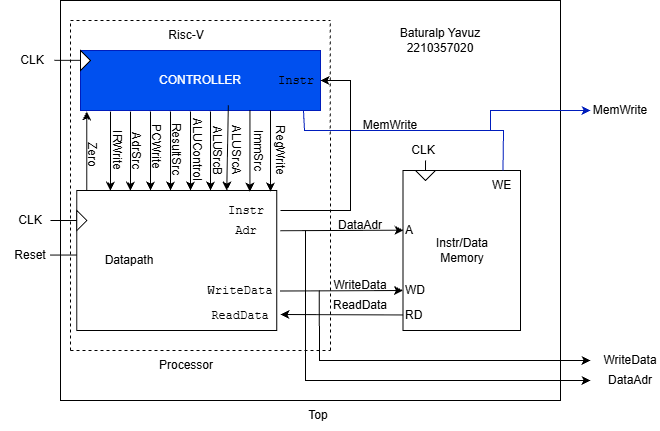

The diagram above was exported from draw.io. Its source (the exported page's mxGraphModel, read from the mxfile embedded in the PNG):
<mxGraphModel dx="842" dy="546" grid="1" gridSize="10" guides="1" tooltips="1" connect="1" arrows="1" fold="1" page="1" pageScale="1" pageWidth="850" pageHeight="1100" background="light-dark(#FFFFFF,#FFFFFF)" math="0" shadow="0">
  <root>
    <mxCell id="0" />
    <mxCell id="1" parent="0" />
    <mxCell id="5WCmvq9D1ohgXqk3hyUW-13" parent="1" style="rounded=0;whiteSpace=wrap;html=1;" value="" vertex="1">
      <mxGeometry height="400" width="500" x="90" y="210" as="geometry" />
    </mxCell>
    <mxCell id="5WCmvq9D1ohgXqk3hyUW-2" edge="1" parent="1" style="endArrow=none;dashed=1;html=1;rounded=0;" value="">
      <mxGeometry height="50" relative="1" width="50" as="geometry">
        <mxPoint x="100" y="560" as="sourcePoint" />
        <mxPoint x="360" y="560" as="targetPoint" />
      </mxGeometry>
    </mxCell>
    <mxCell id="5WCmvq9D1ohgXqk3hyUW-3" edge="1" parent="1" style="endArrow=none;dashed=1;html=1;rounded=0;" value="">
      <mxGeometry height="50" relative="1" width="50" as="geometry">
        <mxPoint x="100" y="560" as="sourcePoint" />
        <mxPoint x="100" y="230" as="targetPoint" />
      </mxGeometry>
    </mxCell>
    <mxCell id="5WCmvq9D1ohgXqk3hyUW-4" edge="1" parent="1" style="endArrow=none;dashed=1;html=1;rounded=0;" value="">
      <mxGeometry height="50" relative="1" width="50" as="geometry">
        <mxPoint x="100" y="230" as="sourcePoint" />
        <mxPoint x="360" y="230" as="targetPoint" />
      </mxGeometry>
    </mxCell>
    <mxCell id="5WCmvq9D1ohgXqk3hyUW-5" edge="1" parent="1" style="endArrow=none;dashed=1;html=1;rounded=0;" value="">
      <mxGeometry height="50" relative="1" width="50" as="geometry">
        <mxPoint x="360" y="560" as="sourcePoint" />
        <mxPoint x="359.81" y="230" as="targetPoint" />
      </mxGeometry>
    </mxCell>
    <mxCell id="5WCmvq9D1ohgXqk3hyUW-6" parent="1" style="rounded=0;whiteSpace=wrap;html=1;strokeColor=#001DBC;fillColor=#0050ef;fontColor=#ffffff;" value="CONTROLLER" vertex="1">
      <mxGeometry height="60" width="240" x="110" y="260" as="geometry" />
    </mxCell>
    <mxCell id="5WCmvq9D1ohgXqk3hyUW-8" parent="1" style="rounded=0;whiteSpace=wrap;html=1;rotation=0;" value="Instr/Data&lt;br&gt;Memory" vertex="1">
      <mxGeometry height="160" width="117.5" x="432.5" y="380" as="geometry" />
    </mxCell>
    <mxCell id="5WCmvq9D1ohgXqk3hyUW-11" parent="1" style="triangle;whiteSpace=wrap;html=1;rotation=90;" value="" vertex="1">
      <mxGeometry height="20" width="10" x="450" y="375" as="geometry" />
    </mxCell>
    <mxCell id="5WCmvq9D1ohgXqk3hyUW-12" parent="1" style="rounded=0;whiteSpace=wrap;html=1;align=left;" value="&amp;nbsp; &amp;nbsp; &amp;nbsp; &amp;nbsp; Datapath" vertex="1">
      <mxGeometry height="140" width="200" x="106.25" y="400" as="geometry" />
    </mxCell>
    <mxCell id="5WCmvq9D1ohgXqk3hyUW-15" edge="1" parent="1" style="endArrow=none;html=1;rounded=0;entryX=0.019;entryY=0.868;entryDx=0;entryDy=0;entryPerimeter=0;startArrow=classic;startFill=1;endFill=0;" value="">
      <mxGeometry height="50" relative="1" width="50" as="geometry">
        <mxPoint x="310" y="524" as="sourcePoint" />
        <mxPoint x="432.50249999999994" y="524.44" as="targetPoint" />
      </mxGeometry>
    </mxCell>
    <mxCell id="5WCmvq9D1ohgXqk3hyUW-16" edge="1" parent="1" style="endArrow=classic;html=1;rounded=0;exitX=1;exitY=0.75;exitDx=0;exitDy=0;entryX=0;entryY=0.5;entryDx=0;entryDy=0;" target="5WCmvq9D1ohgXqk3hyUW-21" value="">
      <mxGeometry height="50" relative="1" width="50" as="geometry">
        <mxPoint x="310" y="500.5" as="sourcePoint" />
        <mxPoint x="435" y="500" as="targetPoint" />
      </mxGeometry>
    </mxCell>
    <mxCell id="5WCmvq9D1ohgXqk3hyUW-18" parent="1" style="text;html=1;whiteSpace=wrap;strokeColor=none;fillColor=none;align=center;verticalAlign=middle;rounded=0;" value="&lt;font&gt;ReadData&lt;/font&gt;" vertex="1">
      <mxGeometry height="30" width="60" x="360" y="500" as="geometry" />
    </mxCell>
    <mxCell id="5WCmvq9D1ohgXqk3hyUW-19" parent="1" style="text;html=1;whiteSpace=wrap;strokeColor=none;fillColor=none;align=center;verticalAlign=middle;rounded=0;" value="WriteData" vertex="1">
      <mxGeometry height="30" width="60" x="360" y="480" as="geometry" />
    </mxCell>
    <mxCell id="5WCmvq9D1ohgXqk3hyUW-20" parent="1" style="text;html=1;whiteSpace=wrap;strokeColor=none;fillColor=none;align=left;verticalAlign=middle;rounded=0;" value="RD" vertex="1">
      <mxGeometry height="30" width="50" x="432.5" y="510" as="geometry" />
    </mxCell>
    <mxCell id="5WCmvq9D1ohgXqk3hyUW-21" parent="1" style="text;html=1;whiteSpace=wrap;strokeColor=none;fillColor=none;align=left;verticalAlign=middle;rounded=0;" value="WD" vertex="1">
      <mxGeometry height="30" width="50" x="432.5" y="485" as="geometry" />
    </mxCell>
    <mxCell id="5WCmvq9D1ohgXqk3hyUW-23" parent="1" style="text;html=1;whiteSpace=wrap;strokeColor=none;fillColor=none;align=left;verticalAlign=middle;rounded=0;" value="A" vertex="1">
      <mxGeometry height="30" width="50" x="432.5" y="425" as="geometry" />
    </mxCell>
    <mxCell id="5WCmvq9D1ohgXqk3hyUW-24" parent="1" style="text;html=1;whiteSpace=wrap;strokeColor=none;fillColor=none;align=center;verticalAlign=middle;rounded=0;" value="Risc-V" vertex="1">
      <mxGeometry height="30" width="60" x="186.25" y="230" as="geometry" />
    </mxCell>
    <mxCell id="5WCmvq9D1ohgXqk3hyUW-26" parent="1" style="text;html=1;whiteSpace=wrap;strokeColor=none;fillColor=none;align=left;verticalAlign=middle;rounded=0;" value="WE" vertex="1">
      <mxGeometry height="30" width="50" x="520" y="380" as="geometry" />
    </mxCell>
    <mxCell id="5WCmvq9D1ohgXqk3hyUW-27" edge="1" parent="1" style="endArrow=classic;html=1;rounded=0;exitX=1;exitY=0.75;exitDx=0;exitDy=0;entryX=0;entryY=0.5;entryDx=0;entryDy=0;" value="">
      <mxGeometry height="50" relative="1" width="50" as="geometry">
        <mxPoint x="310" y="440.21000000000004" as="sourcePoint" />
        <mxPoint x="433" y="439.71000000000004" as="targetPoint" />
      </mxGeometry>
    </mxCell>
    <mxCell id="5WCmvq9D1ohgXqk3hyUW-29" parent="1" style="text;html=1;whiteSpace=wrap;strokeColor=none;fillColor=none;align=center;verticalAlign=middle;rounded=0;" value="DataAdr" vertex="1">
      <mxGeometry height="30" width="60" x="360" y="420" as="geometry" />
    </mxCell>
    <mxCell id="5WCmvq9D1ohgXqk3hyUW-30" edge="1" parent="1" source="5WCmvq9D1ohgXqk3hyUW-11" style="endArrow=none;html=1;rounded=0;exitX=0;exitY=0.5;exitDx=0;exitDy=0;entryX=0.542;entryY=0.833;entryDx=0;entryDy=0;entryPerimeter=0;" target="5WCmvq9D1ohgXqk3hyUW-31" value="">
      <mxGeometry height="50" relative="1" width="50" as="geometry">
        <mxPoint x="450" y="385" as="sourcePoint" />
        <mxPoint x="460" y="370" as="targetPoint" />
      </mxGeometry>
    </mxCell>
    <mxCell id="5WCmvq9D1ohgXqk3hyUW-31" parent="1" style="text;html=1;whiteSpace=wrap;strokeColor=none;fillColor=none;align=center;verticalAlign=middle;rounded=0;" value="CLK" vertex="1">
      <mxGeometry height="30" width="60" x="422.5" y="345" as="geometry" />
    </mxCell>
    <mxCell id="5WCmvq9D1ohgXqk3hyUW-32" parent="1" style="text;html=1;whiteSpace=wrap;strokeColor=none;fillColor=none;align=center;verticalAlign=middle;rounded=0;" value="&lt;font face=&quot;Courier New&quot;&gt;WriteData&lt;/font&gt;" vertex="1">
      <mxGeometry height="30" width="60" x="240" y="485" as="geometry" />
    </mxCell>
    <mxCell id="5WCmvq9D1ohgXqk3hyUW-33" parent="1" style="text;html=1;whiteSpace=wrap;strokeColor=none;fillColor=none;align=center;verticalAlign=middle;rounded=0;" value="&lt;font face=&quot;Courier New&quot;&gt;ReadData&lt;/font&gt;" vertex="1">
      <mxGeometry height="30" width="60" x="240" y="510" as="geometry" />
    </mxCell>
    <mxCell id="5WCmvq9D1ohgXqk3hyUW-34" parent="1" style="text;html=1;whiteSpace=wrap;strokeColor=none;fillColor=none;align=center;verticalAlign=middle;rounded=0;" value="&lt;font face=&quot;Courier New&quot;&gt;Adr&lt;/font&gt;" vertex="1">
      <mxGeometry height="30" width="60" x="246.25" y="425" as="geometry" />
    </mxCell>
    <mxCell id="5WCmvq9D1ohgXqk3hyUW-37" edge="1" parent="1" source="5WCmvq9D1ohgXqk3hyUW-6" style="endArrow=none;html=1;rounded=0;exitX=0.929;exitY=0.991;exitDx=0;exitDy=0;exitPerimeter=0;entryX=0.25;entryY=0;entryDx=0;entryDy=0;endFill=0;fillColor=#0050ef;strokeColor=#001DBC;" target="5WCmvq9D1ohgXqk3hyUW-26" value="">
      <mxGeometry height="50" relative="1" width="50" as="geometry">
        <Array as="points">
          <mxPoint x="334" y="340" />
          <mxPoint x="533" y="340" />
        </Array>
        <mxPoint x="350" y="420" as="sourcePoint" />
        <mxPoint x="400" y="370" as="targetPoint" />
      </mxGeometry>
    </mxCell>
    <mxCell id="5WCmvq9D1ohgXqk3hyUW-39" parent="1" style="text;html=1;whiteSpace=wrap;strokeColor=none;fillColor=none;align=center;verticalAlign=middle;rounded=0;" value="&lt;font style=&quot;color: light-dark(rgb(0, 0, 0), rgb(35, 48, 255));&quot;&gt;MemWrite&lt;/font&gt;" vertex="1">
      <mxGeometry height="30" width="60" x="390" y="320" as="geometry" />
    </mxCell>
    <mxCell id="5WCmvq9D1ohgXqk3hyUW-40" edge="1" parent="1" style="endArrow=classic;html=1;rounded=0;exitX=0.515;exitY=0.991;exitDx=0;exitDy=0;entryX=0.75;entryY=0;entryDx=0;entryDy=0;exitPerimeter=0;" target="5WCmvq9D1ohgXqk3hyUW-12" value="">
      <mxGeometry height="50" relative="1" width="50" as="geometry">
        <mxPoint x="257.85" y="314.87000000000006" as="sourcePoint" />
        <mxPoint x="257.80000000000007" y="395.13000000000005" as="targetPoint" />
      </mxGeometry>
    </mxCell>
    <mxCell id="5WCmvq9D1ohgXqk3hyUW-41" edge="1" parent="1" style="endArrow=classic;html=1;rounded=0;exitX=0.815;exitY=1.011;exitDx=0;exitDy=0;exitPerimeter=0;entryX=0.652;entryY=-0.002;entryDx=0;entryDy=0;entryPerimeter=0;" value="">
      <mxGeometry height="50" relative="1" width="50" as="geometry">
        <mxPoint x="240" y="321" as="sourcePoint" />
        <mxPoint x="240" y="400" as="targetPoint" />
      </mxGeometry>
    </mxCell>
    <mxCell id="5WCmvq9D1ohgXqk3hyUW-42" edge="1" parent="1" style="endArrow=classic;html=1;rounded=0;exitX=0.815;exitY=1.011;exitDx=0;exitDy=0;exitPerimeter=0;entryX=0.652;entryY=-0.002;entryDx=0;entryDy=0;entryPerimeter=0;" value="">
      <mxGeometry height="50" relative="1" width="50" as="geometry">
        <mxPoint x="220" y="321" as="sourcePoint" />
        <mxPoint x="220" y="400" as="targetPoint" />
      </mxGeometry>
    </mxCell>
    <mxCell id="5WCmvq9D1ohgXqk3hyUW-43" edge="1" parent="1" style="endArrow=classic;html=1;rounded=0;exitX=0.815;exitY=1.011;exitDx=0;exitDy=0;exitPerimeter=0;entryX=0.652;entryY=-0.002;entryDx=0;entryDy=0;entryPerimeter=0;" value="">
      <mxGeometry height="50" relative="1" width="50" as="geometry">
        <mxPoint x="200" y="321" as="sourcePoint" />
        <mxPoint x="200" y="400" as="targetPoint" />
      </mxGeometry>
    </mxCell>
    <mxCell id="5WCmvq9D1ohgXqk3hyUW-44" edge="1" parent="1" style="endArrow=classic;html=1;rounded=0;exitX=0.815;exitY=1.011;exitDx=0;exitDy=0;exitPerimeter=0;entryX=0.652;entryY=-0.002;entryDx=0;entryDy=0;entryPerimeter=0;" value="">
      <mxGeometry height="50" relative="1" width="50" as="geometry">
        <mxPoint x="180" y="321" as="sourcePoint" />
        <mxPoint x="180" y="400" as="targetPoint" />
      </mxGeometry>
    </mxCell>
    <mxCell id="5WCmvq9D1ohgXqk3hyUW-45" edge="1" parent="1" style="endArrow=classic;html=1;rounded=0;exitX=0.515;exitY=0.991;exitDx=0;exitDy=0;entryX=0.652;entryY=-0.002;entryDx=0;entryDy=0;entryPerimeter=0;exitPerimeter=0;" value="">
      <mxGeometry height="50" relative="1" width="50" as="geometry">
        <mxPoint x="279.43" y="320" as="sourcePoint" />
        <mxPoint x="279.43" y="401" as="targetPoint" />
      </mxGeometry>
    </mxCell>
    <mxCell id="5WCmvq9D1ohgXqk3hyUW-46" edge="1" parent="1" style="endArrow=classic;html=1;rounded=0;exitX=0.515;exitY=0.991;exitDx=0;exitDy=0;entryX=0.652;entryY=-0.002;entryDx=0;entryDy=0;entryPerimeter=0;exitPerimeter=0;" value="">
      <mxGeometry height="50" relative="1" width="50" as="geometry">
        <mxPoint x="300" y="320" as="sourcePoint" />
        <mxPoint x="300" y="401" as="targetPoint" />
      </mxGeometry>
    </mxCell>
    <mxCell id="5WCmvq9D1ohgXqk3hyUW-47" parent="1" style="text;html=1;whiteSpace=wrap;strokeColor=none;fillColor=none;align=center;verticalAlign=middle;rounded=0;rotation=90;" value="&lt;font style=&quot;color: light-dark(rgb(0, 0, 0), rgb(35, 48, 255));&quot;&gt;RegWrite&lt;/font&gt;" vertex="1">
      <mxGeometry height="30" width="60" x="280" y="345" as="geometry" />
    </mxCell>
    <mxCell id="5WCmvq9D1ohgXqk3hyUW-48" parent="1" style="text;html=1;whiteSpace=wrap;strokeColor=none;fillColor=none;align=center;verticalAlign=middle;rounded=0;rotation=90;" value="&lt;font style=&quot;color: light-dark(rgb(0, 0, 0), rgb(35, 48, 255));&quot;&gt;ImmSrc&lt;/font&gt;" vertex="1">
      <mxGeometry height="15" width="60" x="257.5" y="352.5" as="geometry" />
    </mxCell>
    <mxCell id="5WCmvq9D1ohgXqk3hyUW-51" parent="1" style="text;html=1;whiteSpace=wrap;strokeColor=none;fillColor=none;align=center;verticalAlign=middle;rounded=0;rotation=90;" value="&lt;font style=&quot;color: light-dark(rgb(0, 0, 0), rgb(35, 48, 255));&quot;&gt;ALUSrcA&lt;/font&gt;" vertex="1">
      <mxGeometry height="17.5" width="60" x="236.25" y="351.25" as="geometry" />
    </mxCell>
    <mxCell id="5WCmvq9D1ohgXqk3hyUW-52" parent="1" style="text;html=1;whiteSpace=wrap;strokeColor=none;fillColor=none;align=center;verticalAlign=middle;rounded=0;rotation=90;" value="&lt;font style=&quot;color: light-dark(rgb(0, 0, 0), rgb(35, 48, 255));&quot;&gt;ALUControl&lt;/font&gt;" vertex="1">
      <mxGeometry height="27.5" width="60" x="197.5" y="345" as="geometry" />
    </mxCell>
    <mxCell id="5WCmvq9D1ohgXqk3hyUW-53" parent="1" style="text;html=1;whiteSpace=wrap;strokeColor=none;fillColor=none;align=center;verticalAlign=middle;rounded=0;rotation=90;" value="&lt;font style=&quot;color: light-dark(rgb(0, 0, 0), rgb(35, 48, 255));&quot;&gt;ResultSrc&lt;/font&gt;" vertex="1">
      <mxGeometry height="27.5" width="60" x="176.25" y="345" as="geometry" />
    </mxCell>
    <mxCell id="5WCmvq9D1ohgXqk3hyUW-58" parent="1" style="text;html=1;whiteSpace=wrap;strokeColor=none;fillColor=none;align=center;verticalAlign=middle;rounded=0;rotation=90;" value="&lt;font style=&quot;color: light-dark(rgb(0, 0, 0), rgb(35, 48, 255));&quot;&gt;PCWrite&lt;/font&gt;" vertex="1">
      <mxGeometry height="11.88" width="67.82" x="152.18" y="350.72" as="geometry" />
    </mxCell>
    <mxCell id="5WCmvq9D1ohgXqk3hyUW-60" edge="1" parent="1" style="endArrow=none;html=1;rounded=0;exitX=0.815;exitY=1.011;exitDx=0;exitDy=0;exitPerimeter=0;entryX=0.652;entryY=-0.002;entryDx=0;entryDy=0;entryPerimeter=0;startArrow=classic;startFill=1;endFill=0;" value="">
      <mxGeometry height="50" relative="1" width="50" as="geometry">
        <mxPoint x="116.25" y="321" as="sourcePoint" />
        <mxPoint x="116.25" y="400" as="targetPoint" />
      </mxGeometry>
    </mxCell>
    <mxCell id="5WCmvq9D1ohgXqk3hyUW-61" parent="1" style="text;html=1;whiteSpace=wrap;strokeColor=none;fillColor=none;align=center;verticalAlign=middle;rounded=0;rotation=90;" value="Zero" vertex="1">
      <mxGeometry height="28.13" width="60" x="92.17999999999999" y="350" as="geometry" />
    </mxCell>
    <mxCell id="5WCmvq9D1ohgXqk3hyUW-62" parent="1" style="triangle;whiteSpace=wrap;html=1;rotation=0;" value="" vertex="1">
      <mxGeometry height="20" width="10" x="106.25" y="420" as="geometry" />
    </mxCell>
    <mxCell id="5WCmvq9D1ohgXqk3hyUW-64" edge="1" parent="1" source="5WCmvq9D1ohgXqk3hyUW-65" style="endArrow=none;html=1;rounded=0;entryX=0;entryY=0.5;entryDx=0;entryDy=0;exitX=0.833;exitY=0.5;exitDx=0;exitDy=0;exitPerimeter=0;" target="5WCmvq9D1ohgXqk3hyUW-62" value="">
      <mxGeometry height="50" relative="1" width="50" as="geometry">
        <mxPoint x="100" y="430" as="sourcePoint" />
        <mxPoint x="180" y="430" as="targetPoint" />
      </mxGeometry>
    </mxCell>
    <mxCell id="5WCmvq9D1ohgXqk3hyUW-65" parent="1" style="text;html=1;whiteSpace=wrap;strokeColor=none;fillColor=none;align=center;verticalAlign=middle;rounded=0;" value="CLK" vertex="1">
      <mxGeometry height="30" width="60" x="30" y="415" as="geometry" />
    </mxCell>
    <mxCell id="5WCmvq9D1ohgXqk3hyUW-66" parent="1" style="text;html=1;whiteSpace=wrap;strokeColor=none;fillColor=none;align=center;verticalAlign=middle;rounded=0;" value="Reset" vertex="1">
      <mxGeometry height="30" width="60" x="30" y="450" as="geometry" />
    </mxCell>
    <mxCell id="5WCmvq9D1ohgXqk3hyUW-67" edge="1" parent="1" source="5WCmvq9D1ohgXqk3hyUW-12" style="endArrow=none;html=1;rounded=0;entryX=0.833;entryY=0.486;entryDx=0;entryDy=0;entryPerimeter=0;exitX=-0.002;exitY=0.461;exitDx=0;exitDy=0;exitPerimeter=0;" target="5WCmvq9D1ohgXqk3hyUW-66" value="">
      <mxGeometry height="50" relative="1" width="50" as="geometry">
        <mxPoint x="100" y="464.58" as="sourcePoint" />
        <mxPoint x="140" y="464.58" as="targetPoint" />
      </mxGeometry>
    </mxCell>
    <mxCell id="5WCmvq9D1ohgXqk3hyUW-68" parent="1" style="text;html=1;whiteSpace=wrap;strokeColor=none;fillColor=none;align=center;verticalAlign=middle;rounded=0;rotation=90;" value="&lt;font style=&quot;color: light-dark(rgb(0, 0, 0), rgb(35, 48, 255));&quot;&gt;ALUSrcB&lt;/font&gt;" vertex="1">
      <mxGeometry height="15.32" width="78.75" x="208.29" y="352.97" as="geometry" />
    </mxCell>
    <mxCell id="5WCmvq9D1ohgXqk3hyUW-69" edge="1" parent="1" style="endArrow=classic;html=1;rounded=0;exitX=0.815;exitY=1.011;exitDx=0;exitDy=0;exitPerimeter=0;entryX=0.652;entryY=-0.002;entryDx=0;entryDy=0;entryPerimeter=0;" value="">
      <mxGeometry height="50" relative="1" width="50" as="geometry">
        <mxPoint x="160" y="321.13" as="sourcePoint" />
        <mxPoint x="160" y="400.13" as="targetPoint" />
      </mxGeometry>
    </mxCell>
    <mxCell id="5WCmvq9D1ohgXqk3hyUW-70" edge="1" parent="1" style="endArrow=classic;html=1;rounded=0;exitX=0.815;exitY=1.011;exitDx=0;exitDy=0;exitPerimeter=0;entryX=0.652;entryY=-0.002;entryDx=0;entryDy=0;entryPerimeter=0;" value="">
      <mxGeometry height="50" relative="1" width="50" as="geometry">
        <mxPoint x="140" y="321.13" as="sourcePoint" />
        <mxPoint x="140" y="400.13" as="targetPoint" />
      </mxGeometry>
    </mxCell>
    <mxCell id="5WCmvq9D1ohgXqk3hyUW-71" parent="1" style="text;html=1;whiteSpace=wrap;strokeColor=none;fillColor=none;align=center;verticalAlign=middle;rounded=0;rotation=90;" value="&lt;font style=&quot;color: light-dark(rgb(0, 0, 0), rgb(35, 48, 255));&quot;&gt;AdrSrc&lt;/font&gt;" vertex="1">
      <mxGeometry height="15.94" width="67.82" x="131.71" y="352.03" as="geometry" />
    </mxCell>
    <mxCell id="5WCmvq9D1ohgXqk3hyUW-72" parent="1" style="text;html=1;whiteSpace=wrap;strokeColor=none;fillColor=none;align=center;verticalAlign=middle;rounded=0;rotation=90;" value="&lt;font style=&quot;color: light-dark(rgb(0, 0, 0), rgb(35, 48, 255));&quot;&gt;IRWrite&lt;/font&gt;" vertex="1">
      <mxGeometry height="15.94" width="69.85" x="112.03" y="352.03" as="geometry" />
    </mxCell>
    <mxCell id="5WCmvq9D1ohgXqk3hyUW-73" parent="1" style="text;html=1;whiteSpace=wrap;strokeColor=none;fillColor=none;align=center;verticalAlign=middle;rounded=0;" value="&lt;font face=&quot;Courier New&quot;&gt;Instr&lt;/font&gt;" vertex="1">
      <mxGeometry height="20" width="60" x="296.25" y="280" as="geometry" />
    </mxCell>
    <mxCell id="5WCmvq9D1ohgXqk3hyUW-74" edge="1" parent="1" style="endArrow=none;html=1;rounded=0;entryX=1.019;entryY=0.143;entryDx=0;entryDy=0;entryPerimeter=0;startArrow=classic;startFill=1;endFill=0;" target="5WCmvq9D1ohgXqk3hyUW-12" value="">
      <mxGeometry height="50" relative="1" width="50" as="geometry">
        <Array as="points">
          <mxPoint x="380" y="290" />
          <mxPoint x="380" y="420" />
        </Array>
        <mxPoint x="350" y="290" as="sourcePoint" />
        <mxPoint x="400" y="240" as="targetPoint" />
      </mxGeometry>
    </mxCell>
    <mxCell id="5WCmvq9D1ohgXqk3hyUW-75" parent="1" style="text;html=1;whiteSpace=wrap;strokeColor=none;fillColor=none;align=center;verticalAlign=middle;rounded=0;" value="&lt;font face=&quot;Courier New&quot;&gt;Instr&lt;/font&gt;" vertex="1">
      <mxGeometry height="20" width="60" x="246.25" y="410" as="geometry" />
    </mxCell>
    <mxCell id="5WCmvq9D1ohgXqk3hyUW-76" parent="1" style="text;html=1;whiteSpace=wrap;strokeColor=none;fillColor=none;align=center;verticalAlign=middle;rounded=0;" value="Top" vertex="1">
      <mxGeometry height="30" width="60" x="317.5" y="610" as="geometry" />
    </mxCell>
    <mxCell id="5WCmvq9D1ohgXqk3hyUW-77" parent="1" style="text;html=1;whiteSpace=wrap;strokeColor=none;fillColor=none;align=center;verticalAlign=middle;rounded=0;" value="Processor" vertex="1">
      <mxGeometry height="30" width="60" x="186.25" y="560" as="geometry" />
    </mxCell>
    <mxCell id="5WCmvq9D1ohgXqk3hyUW-78" parent="1" style="triangle;whiteSpace=wrap;html=1;rotation=0;" value="" vertex="1">
      <mxGeometry height="20" width="10" x="110" y="260" as="geometry" />
    </mxCell>
    <mxCell id="5WCmvq9D1ohgXqk3hyUW-79" parent="1" style="text;html=1;whiteSpace=wrap;strokeColor=none;fillColor=none;align=center;verticalAlign=middle;rounded=0;" value="CLK" vertex="1">
      <mxGeometry height="30" width="60" x="32.18" y="255" as="geometry" />
    </mxCell>
    <mxCell id="5WCmvq9D1ohgXqk3hyUW-80" edge="1" parent="1" style="endArrow=none;html=1;rounded=0;entryX=0;entryY=0.5;entryDx=0;entryDy=0;exitX=0.833;exitY=0.5;exitDx=0;exitDy=0;exitPerimeter=0;" value="">
      <mxGeometry height="50" relative="1" width="50" as="geometry">
        <mxPoint x="84" y="269.86" as="sourcePoint" />
        <mxPoint x="110" y="269.86" as="targetPoint" />
      </mxGeometry>
    </mxCell>
    <mxCell id="5WCmvq9D1ohgXqk3hyUW-81" edge="1" parent="1" style="endArrow=classic;html=1;rounded=0;endFill=1;fillColor=#0050ef;strokeColor=#001DBC;startArrow=none;startFill=0;" value="">
      <mxGeometry height="50" relative="1" width="50" as="geometry">
        <Array as="points">
          <mxPoint x="520" y="320" />
        </Array>
        <mxPoint x="520" y="340" as="sourcePoint" />
        <mxPoint x="620" y="320" as="targetPoint" />
      </mxGeometry>
    </mxCell>
    <mxCell id="5WCmvq9D1ohgXqk3hyUW-82" parent="1" style="text;html=1;whiteSpace=wrap;strokeColor=none;fillColor=none;align=center;verticalAlign=middle;rounded=0;" value="&lt;font style=&quot;color: light-dark(rgb(0, 0, 0), rgb(35, 48, 255));&quot;&gt;MemWrite&lt;/font&gt;" vertex="1">
      <mxGeometry height="20" width="60" x="620" y="310" as="geometry" />
    </mxCell>
    <mxCell id="5WCmvq9D1ohgXqk3hyUW-83" edge="1" parent="1" style="endArrow=none;html=1;rounded=0;startArrow=classic;startFill=1;" value="">
      <mxGeometry height="50" relative="1" width="50" as="geometry">
        <Array as="points">
          <mxPoint x="335" y="590" />
        </Array>
        <mxPoint x="620" y="590" as="sourcePoint" />
        <mxPoint x="335" y="440" as="targetPoint" />
      </mxGeometry>
    </mxCell>
    <mxCell id="5WCmvq9D1ohgXqk3hyUW-84" edge="1" parent="1" style="endArrow=none;html=1;rounded=0;endFill=0;startArrow=classic;startFill=1;" value="">
      <mxGeometry height="50" relative="1" width="50" as="geometry">
        <Array as="points">
          <mxPoint x="349" y="570" />
        </Array>
        <mxPoint x="620" y="570" as="sourcePoint" />
        <mxPoint x="348.75" y="500" as="targetPoint" />
      </mxGeometry>
    </mxCell>
    <mxCell id="5WCmvq9D1ohgXqk3hyUW-85" parent="1" style="text;html=1;whiteSpace=wrap;strokeColor=none;fillColor=none;align=center;verticalAlign=middle;rounded=0;" value="WriteData" vertex="1">
      <mxGeometry height="20" width="60" x="630" y="560" as="geometry" />
    </mxCell>
    <mxCell id="5WCmvq9D1ohgXqk3hyUW-86" parent="1" style="text;html=1;whiteSpace=wrap;strokeColor=none;fillColor=none;align=center;verticalAlign=middle;rounded=0;" value="&lt;font&gt;DataAdr&lt;/font&gt;" vertex="1">
      <mxGeometry height="20" width="60" x="630" y="580" as="geometry" />
    </mxCell>
    <mxCell id="5WCmvq9D1ohgXqk3hyUW-87" parent="1" style="text;html=1;whiteSpace=wrap;strokeColor=none;fillColor=none;align=center;verticalAlign=middle;rounded=0;" value="Baturalp Yavuz&lt;br&gt;2210357020" vertex="1">
      <mxGeometry height="40" width="120" x="410" y="230" as="geometry" />
    </mxCell>
  </root>
</mxGraphModel>